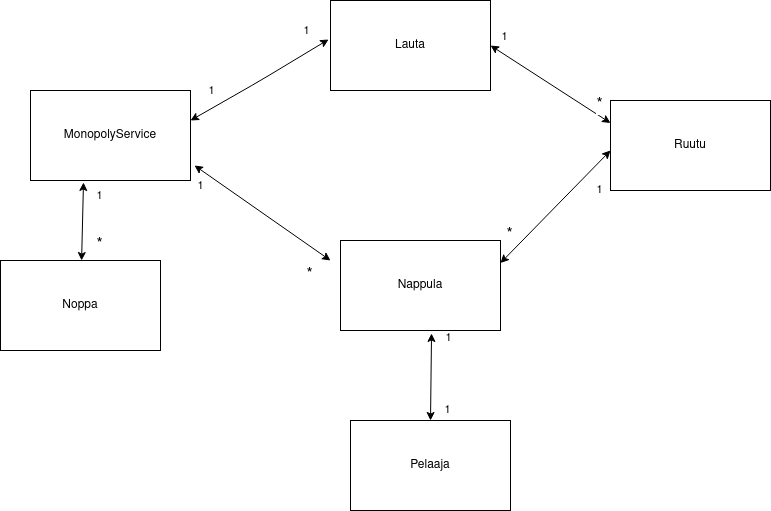

The diagram above was exported from draw.io. Its source (the exported page's mxGraphModel, read from the mxfile embedded in the PNG):
<mxGraphModel dx="1350" dy="775" grid="1" gridSize="10" guides="1" tooltips="1" connect="1" arrows="1" fold="1" page="1" pageScale="1" pageWidth="827" pageHeight="1169" background="#ffffff" math="0" shadow="0">
  <root>
    <mxCell id="0" />
    <mxCell id="1" parent="0" />
    <mxCell id="b-PVEuUUab5FkY5GScCx-1" value="MonopolyService" style="rounded=0;whiteSpace=wrap;html=1;" vertex="1" parent="1">
      <mxGeometry x="70" y="230" width="160" height="90" as="geometry" />
    </mxCell>
    <mxCell id="b-PVEuUUab5FkY5GScCx-2" value="Lauta" style="rounded=0;whiteSpace=wrap;html=1;" vertex="1" parent="1">
      <mxGeometry x="370" y="140" width="160" height="90" as="geometry" />
    </mxCell>
    <mxCell id="b-PVEuUUab5FkY5GScCx-3" value="Nappula" style="rounded=0;whiteSpace=wrap;html=1;" vertex="1" parent="1">
      <mxGeometry x="380" y="380" width="160" height="90" as="geometry" />
    </mxCell>
    <mxCell id="b-PVEuUUab5FkY5GScCx-4" value="Pelaaja" style="rounded=0;whiteSpace=wrap;html=1;" vertex="1" parent="1">
      <mxGeometry x="390" y="560" width="160" height="90" as="geometry" />
    </mxCell>
    <mxCell id="b-PVEuUUab5FkY5GScCx-5" value="Noppa" style="rounded=0;whiteSpace=wrap;html=1;" vertex="1" parent="1">
      <mxGeometry x="40" y="400" width="160" height="90" as="geometry" />
    </mxCell>
    <mxCell id="b-PVEuUUab5FkY5GScCx-6" value="Ruutu" style="rounded=0;whiteSpace=wrap;html=1;" vertex="1" parent="1">
      <mxGeometry x="650" y="240" width="160" height="90" as="geometry" />
    </mxCell>
    <mxCell id="b-PVEuUUab5FkY5GScCx-23" value="" style="endArrow=classic;startArrow=classic;html=1;entryX=-0.012;entryY=0.433;entryDx=0;entryDy=0;entryPerimeter=0;" edge="1" parent="1" target="b-PVEuUUab5FkY5GScCx-2">
      <mxGeometry width="50" height="50" relative="1" as="geometry">
        <mxPoint x="230" y="260" as="sourcePoint" />
        <mxPoint x="280" y="210" as="targetPoint" />
        <Array as="points">
          <mxPoint x="300" y="220" />
        </Array>
      </mxGeometry>
    </mxCell>
    <mxCell id="b-PVEuUUab5FkY5GScCx-30" value="1" style="edgeLabel;html=1;align=center;verticalAlign=middle;resizable=0;points=[];" vertex="1" connectable="0" parent="b-PVEuUUab5FkY5GScCx-23">
      <mxGeometry x="-0.2625" y="-1" relative="1" as="geometry">
        <mxPoint x="-31.72" y="-1.6" as="offset" />
      </mxGeometry>
    </mxCell>
    <mxCell id="b-PVEuUUab5FkY5GScCx-24" value="" style="endArrow=classic;startArrow=classic;html=1;exitX=1.025;exitY=0.833;exitDx=0;exitDy=0;exitPerimeter=0;" edge="1" parent="1" source="b-PVEuUUab5FkY5GScCx-1">
      <mxGeometry width="50" height="50" relative="1" as="geometry">
        <mxPoint x="210" y="340" as="sourcePoint" />
        <mxPoint x="370" y="400" as="targetPoint" />
      </mxGeometry>
    </mxCell>
    <mxCell id="b-PVEuUUab5FkY5GScCx-26" value="" style="endArrow=classic;startArrow=classic;html=1;" edge="1" parent="1" source="b-PVEuUUab5FkY5GScCx-5">
      <mxGeometry width="50" height="50" relative="1" as="geometry">
        <mxPoint x="95" y="370" as="sourcePoint" />
        <mxPoint x="123" y="322" as="targetPoint" />
      </mxGeometry>
    </mxCell>
    <mxCell id="b-PVEuUUab5FkY5GScCx-27" value="" style="endArrow=classic;startArrow=classic;html=1;entryX=0;entryY=0.25;entryDx=0;entryDy=0;exitX=1;exitY=0.5;exitDx=0;exitDy=0;" edge="1" parent="1" source="b-PVEuUUab5FkY5GScCx-2" target="b-PVEuUUab5FkY5GScCx-6">
      <mxGeometry width="50" height="50" relative="1" as="geometry">
        <mxPoint x="560" y="210" as="sourcePoint" />
        <mxPoint x="610" y="160" as="targetPoint" />
      </mxGeometry>
    </mxCell>
    <mxCell id="b-PVEuUUab5FkY5GScCx-28" value="" style="endArrow=classic;startArrow=classic;html=1;exitX=1;exitY=0.25;exitDx=0;exitDy=0;" edge="1" parent="1" source="b-PVEuUUab5FkY5GScCx-3">
      <mxGeometry width="50" height="50" relative="1" as="geometry">
        <mxPoint x="600" y="340" as="sourcePoint" />
        <mxPoint x="650" y="290" as="targetPoint" />
      </mxGeometry>
    </mxCell>
    <mxCell id="b-PVEuUUab5FkY5GScCx-29" value="" style="endArrow=classic;startArrow=classic;html=1;exitX=0.5;exitY=0;exitDx=0;exitDy=0;entryX=0.569;entryY=1.033;entryDx=0;entryDy=0;entryPerimeter=0;" edge="1" parent="1" source="b-PVEuUUab5FkY5GScCx-4" target="b-PVEuUUab5FkY5GScCx-3">
      <mxGeometry width="50" height="50" relative="1" as="geometry">
        <mxPoint x="425" y="520" as="sourcePoint" />
        <mxPoint x="475" y="470" as="targetPoint" />
      </mxGeometry>
    </mxCell>
    <mxCell id="b-PVEuUUab5FkY5GScCx-31" value="1" style="edgeLabel;html=1;align=center;verticalAlign=middle;resizable=0;points=[];" vertex="1" connectable="0" parent="1">
      <mxGeometry x="260.00248432369995" y="239.9960457790712" as="geometry">
        <mxPoint x="378" y="89" as="offset" />
      </mxGeometry>
    </mxCell>
    <mxCell id="b-PVEuUUab5FkY5GScCx-32" value="1" style="edgeLabel;html=1;align=center;verticalAlign=middle;resizable=0;points=[];" vertex="1" connectable="0" parent="1">
      <mxGeometry x="270.00248432369995" y="259.9960457790712" as="geometry">
        <mxPoint x="-132" y="75" as="offset" />
      </mxGeometry>
    </mxCell>
    <mxCell id="b-PVEuUUab5FkY5GScCx-33" value="1" style="edgeLabel;html=1;align=center;verticalAlign=middle;resizable=0;points=[];" vertex="1" connectable="0" parent="1">
      <mxGeometry x="250.00248432369995" y="239.9960457790712" as="geometry">
        <mxPoint x="237" y="237" as="offset" />
      </mxGeometry>
    </mxCell>
    <mxCell id="b-PVEuUUab5FkY5GScCx-34" value="1" style="edgeLabel;html=1;align=center;verticalAlign=middle;resizable=0;points=[];" vertex="1" connectable="0" parent="1">
      <mxGeometry x="290.00248432369995" y="269.9960457790712" as="geometry">
        <mxPoint x="196" y="279" as="offset" />
      </mxGeometry>
    </mxCell>
    <mxCell id="b-PVEuUUab5FkY5GScCx-36" value="1" style="edgeLabel;html=1;align=center;verticalAlign=middle;resizable=0;points=[];" vertex="1" connectable="0" parent="1">
      <mxGeometry x="480.00248432369995" y="319.9960457790712" as="geometry">
        <mxPoint x="63" y="-144" as="offset" />
      </mxGeometry>
    </mxCell>
    <mxCell id="b-PVEuUUab5FkY5GScCx-38" value="&lt;font style=&quot;font-size: 16px&quot;&gt;*&lt;/font&gt;" style="edgeLabel;html=1;align=center;verticalAlign=middle;resizable=0;points=[];" vertex="1" connectable="0" parent="1">
      <mxGeometry x="270.00248432369995" y="309.9960457790712" as="geometry">
        <mxPoint x="-132" y="75" as="offset" />
      </mxGeometry>
    </mxCell>
    <mxCell id="b-PVEuUUab5FkY5GScCx-40" value="&lt;font style=&quot;font-size: 16px&quot;&gt;*&lt;/font&gt;" style="edgeLabel;html=1;align=center;verticalAlign=middle;resizable=0;points=[];" vertex="1" connectable="0" parent="1">
      <mxGeometry x="770.0024843237" y="169.9960457790712" as="geometry">
        <mxPoint x="-132" y="75" as="offset" />
      </mxGeometry>
    </mxCell>
    <mxCell id="b-PVEuUUab5FkY5GScCx-41" value="&lt;font style=&quot;font-size: 16px&quot;&gt;*&lt;/font&gt;" style="edgeLabel;html=1;align=center;verticalAlign=middle;resizable=0;points=[];" vertex="1" connectable="0" parent="1">
      <mxGeometry x="680.0024843237" y="299.9960457790712" as="geometry">
        <mxPoint x="-132" y="75" as="offset" />
      </mxGeometry>
    </mxCell>
    <mxCell id="b-PVEuUUab5FkY5GScCx-42" value="&lt;font style=&quot;font-size: 16px&quot;&gt;*&lt;/font&gt;" style="edgeLabel;html=1;align=center;verticalAlign=middle;resizable=0;points=[];" vertex="1" connectable="0" parent="1">
      <mxGeometry x="480.00248432369995" y="339.9960457790712" as="geometry">
        <mxPoint x="-132" y="75" as="offset" />
      </mxGeometry>
    </mxCell>
    <mxCell id="b-PVEuUUab5FkY5GScCx-43" value="1" style="edgeLabel;html=1;align=center;verticalAlign=middle;resizable=0;points=[];" vertex="1" connectable="0" parent="1">
      <mxGeometry x="260.00248432369995" y="239.9960457790712" as="geometry">
        <mxPoint x="-21" y="85" as="offset" />
      </mxGeometry>
    </mxCell>
    <mxCell id="b-PVEuUUab5FkY5GScCx-44" value="1" style="edgeLabel;html=1;align=center;verticalAlign=middle;resizable=0;points=[];" vertex="1" connectable="0" parent="1">
      <mxGeometry x="260.00248432369995" y="239.9960457790712" as="geometry">
        <mxPoint x="85" y="-70" as="offset" />
      </mxGeometry>
    </mxCell>
  </root>
</mxGraphModel>